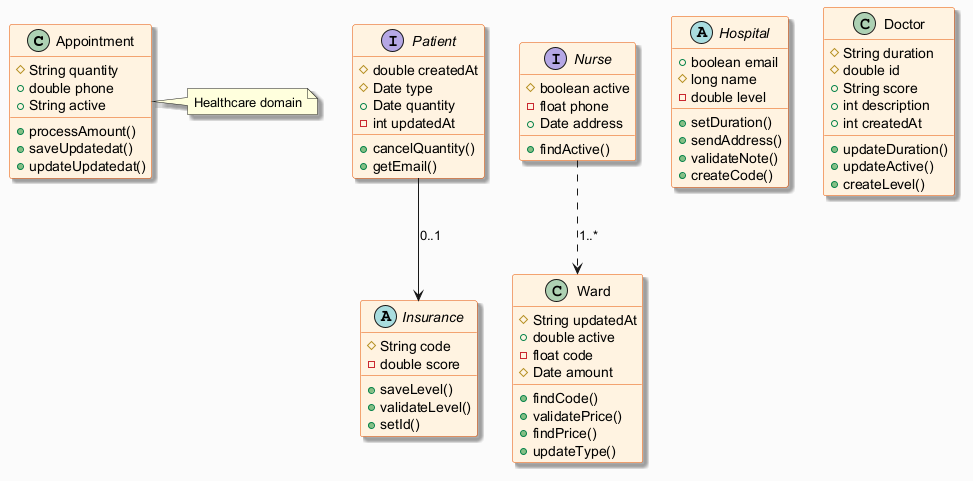

The diagram above was rendered by PlantUML. Its source (embedded in the PNG):
@startuml
skinparam backgroundColor #FAFAFA
skinparam classBackgroundColor #FFF3E0
skinparam classBorderColor #E65100
skinparam shadowing true
class Appointment {
  #String quantity
  +double phone
  +String active
  +processAmount()
  +saveUpdatedat()
  +updateUpdatedat()
}
interface Patient {
  #double createdAt
  #Date type
  +Date quantity
  -int updatedAt
  +cancelQuantity()
  +getEmail()
}
abstract class Insurance {
  #String code
  -double score
  +saveLevel()
  +validateLevel()
  +setId()
}
interface Nurse {
  #boolean active
  -float phone
  +Date address
  +findActive()
}
abstract class Hospital {
  +boolean email
  #long name
  -double level
  +setDuration()
  +sendAddress()
  +validateNote()
  +createCode()
}
class Ward {
  #String updatedAt
  +double active
  -float code
  #Date amount
  +findCode()
  +validatePrice()
  +findPrice()
  +updateType()
}
class Doctor {
  #String duration
  #double id
  +String score
  +int description
  +int createdAt
  +updateDuration()
  +updateActive()
  +createLevel()
}
Patient --> Insurance : "0..1"
Nurse ..> Ward : "1..*"
note right of Appointment : Healthcare domain
@enduml